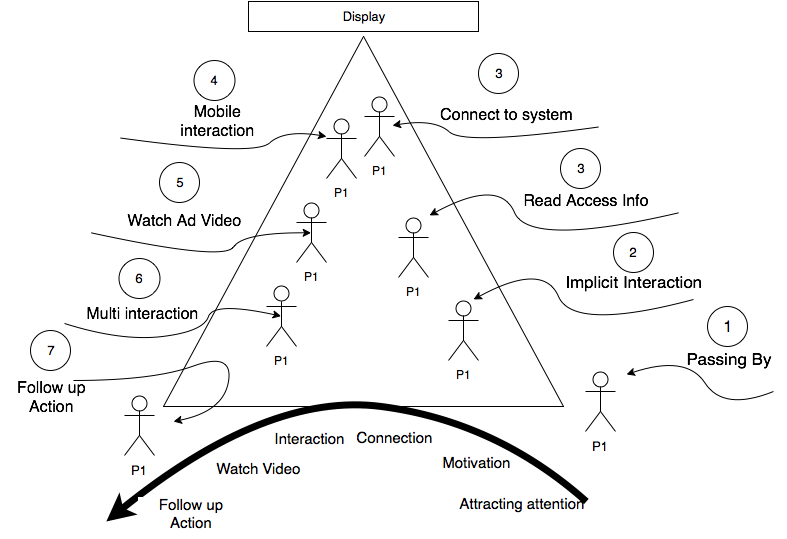

The diagram above was exported from draw.io. Its source (the exported page's mxGraphModel, read from the mxfile embedded in the PNG):
<mxGraphModel dx="1094" dy="662" grid="1" gridSize="10" guides="1" tooltips="1" connect="1" arrows="1" fold="1" page="1" pageScale="1" pageWidth="826" pageHeight="1169" background="#ffffff" math="0" shadow="0">
  <root>
    <mxCell id="0" />
    <mxCell id="1" parent="0" />
    <mxCell id="2" value="" style="group" vertex="1" connectable="0" parent="1">
      <mxGeometry x="215" y="60" width="430" height="409" as="geometry" />
    </mxCell>
    <mxCell id="3" value="" style="triangle;whiteSpace=wrap;html=1;gradientColor=#FFFFFF;fontSize=12;rotation=-90;shadow=0;" vertex="1" parent="2">
      <mxGeometry width="370" height="400" as="geometry" />
    </mxCell>
    <mxCell id="6" value="P1" style="shape=umlActor;verticalLabelPosition=bottom;labelBackgroundColor=#ffffff;verticalAlign=top;html=1;gradientColor=#FFFFFF;fontSize=12;" vertex="1" parent="2">
      <mxGeometry x="270" y="279" width="30" height="60" as="geometry" />
    </mxCell>
    <mxCell id="7" value="P1" style="shape=umlActor;verticalLabelPosition=bottom;labelBackgroundColor=#ffffff;verticalAlign=top;html=1;gradientColor=#FFFFFF;fontSize=12;" vertex="1" parent="2">
      <mxGeometry x="220" y="196" width="30" height="60" as="geometry" />
    </mxCell>
    <mxCell id="8" value="" style="curved=1;endArrow=classic;html=1;shadow=0;fontSize=13;" edge="1" parent="2">
      <mxGeometry width="50" height="50" relative="1" as="geometry">
        <mxPoint x="515" y="278" as="sourcePoint" />
        <mxPoint x="295" y="278" as="targetPoint" />
        <Array as="points">
          <mxPoint x="395" y="310" />
          <mxPoint x="365" y="240" />
        </Array>
      </mxGeometry>
    </mxCell>
    <mxCell id="10" value="P1" style="shape=umlActor;verticalLabelPosition=bottom;labelBackgroundColor=#ffffff;verticalAlign=top;html=1;gradientColor=#FFFFFF;fontSize=12;" vertex="1" parent="2">
      <mxGeometry x="148" y="97" width="30" height="60" as="geometry" />
    </mxCell>
    <mxCell id="11" value="" style="curved=1;endArrow=classic;html=1;shadow=0;fontSize=13;flipV=0;flipH=0;exitX=0;exitY=0.75;entryX=0.5;entryY=0.5;entryPerimeter=0;" edge="1" parent="2" source="13" target="101">
      <mxGeometry x="-73" y="187" width="50" height="50" as="geometry">
        <mxPoint x="-73" y="233" as="sourcePoint" />
        <mxPoint x="117" y="251" as="targetPoint" />
        <Array as="points">
          <mxPoint x="45" y="240" />
          <mxPoint x="65" y="211" />
        </Array>
      </mxGeometry>
    </mxCell>
    <mxCell id="12" value="P1" style="shape=umlActor;verticalLabelPosition=bottom;labelBackgroundColor=#ffffff;verticalAlign=top;html=1;gradientColor=#FFFFFF;fontSize=12;" vertex="1" parent="2">
      <mxGeometry x="88" y="265" width="30" height="60" as="geometry" />
    </mxCell>
    <mxCell id="13" value="Watch Ad Video&lt;br&gt;" style="text;html=1;strokeColor=none;fillColor=none;align=center;verticalAlign=middle;whiteSpace=wrap;overflow=hidden;fontSize=16;" vertex="1" parent="2">
      <mxGeometry x="-87" y="174" width="185" height="50" as="geometry" />
    </mxCell>
    <mxCell id="14" value="" style="ellipse;whiteSpace=wrap;html=1;shadow=0;labelBackgroundColor=#ffffff;gradientColor=#FFFFFF;fontSize=13;" vertex="1" parent="2">
      <mxGeometry x="-19" y="141" width="40" height="40" as="geometry" />
    </mxCell>
    <mxCell id="15" value="5" style="text;html=1;strokeColor=none;fillColor=none;align=center;verticalAlign=middle;whiteSpace=wrap;overflow=hidden;shadow=0;labelBackgroundColor=#ffffff;fontSize=13;" vertex="1" parent="2">
      <mxGeometry x="-19" y="151" width="40" height="20" as="geometry" />
    </mxCell>
    <mxCell id="16" value="" style="curved=1;endArrow=classic;html=1;shadow=0;fontSize=13;flipV=0;flipH=0;entryX=0.5;entryY=0.5;entryPerimeter=0;" edge="1" parent="2" target="12">
      <mxGeometry x="-342" y="178" width="50" height="50" as="geometry">
        <mxPoint x="-114" y="302" as="sourcePoint" />
        <mxPoint x="116" y="277" as="targetPoint" />
        <Array as="points">
          <mxPoint x="-57" y="320" />
          <mxPoint x="25" y="310" />
          <mxPoint x="35" y="280" />
        </Array>
      </mxGeometry>
    </mxCell>
    <mxCell id="17" value="" style="curved=1;endArrow=classic;html=1;shadow=0;strokeWidth=1;fontSize=15;" edge="1" parent="2">
      <mxGeometry width="50" height="50" relative="1" as="geometry">
        <mxPoint x="-105" y="359" as="sourcePoint" />
        <mxPoint x="-5" y="400" as="targetPoint" />
        <Array as="points">
          <mxPoint x="-25" y="359" />
          <mxPoint x="55" y="330" />
          <mxPoint x="45" y="390" />
        </Array>
      </mxGeometry>
    </mxCell>
    <mxCell id="32" value="Mobile&lt;br&gt;interaction&lt;br&gt;" style="text;html=1;strokeColor=none;fillColor=none;align=center;verticalAlign=middle;whiteSpace=wrap;overflow=hidden;fontSize=16;" vertex="1" parent="2">
      <mxGeometry x="-54" y="75" width="185" height="50" as="geometry" />
    </mxCell>
    <mxCell id="33" value="" style="ellipse;whiteSpace=wrap;html=1;shadow=0;labelBackgroundColor=#ffffff;gradientColor=#FFFFFF;fontSize=13;" vertex="1" parent="2">
      <mxGeometry x="15" y="39" width="41" height="40" as="geometry" />
    </mxCell>
    <mxCell id="34" value="4" style="text;html=1;strokeColor=none;fillColor=none;align=center;verticalAlign=middle;whiteSpace=wrap;overflow=hidden;shadow=0;labelBackgroundColor=#ffffff;fontSize=13;" vertex="1" parent="2">
      <mxGeometry x="15" y="49" width="40" height="20" as="geometry" />
    </mxCell>
    <mxCell id="95" value="Connect to system&lt;br&gt;" style="text;html=1;strokeColor=none;fillColor=none;align=center;verticalAlign=middle;whiteSpace=wrap;overflow=hidden;fontSize=16;" vertex="1" parent="2">
      <mxGeometry x="235" y="68" width="185" height="50" as="geometry" />
    </mxCell>
    <mxCell id="96" value="" style="ellipse;whiteSpace=wrap;html=1;shadow=0;labelBackgroundColor=#ffffff;gradientColor=#FFFFFF;fontSize=13;" vertex="1" parent="2">
      <mxGeometry x="300" y="32" width="40" height="40" as="geometry" />
    </mxCell>
    <mxCell id="97" value="3" style="text;html=1;strokeColor=none;fillColor=none;align=center;verticalAlign=middle;whiteSpace=wrap;overflow=hidden;shadow=0;labelBackgroundColor=#ffffff;fontSize=13;" vertex="1" parent="2">
      <mxGeometry x="300" y="42" width="40" height="20" as="geometry" />
    </mxCell>
    <mxCell id="98" value="P1" style="shape=umlActor;verticalLabelPosition=bottom;labelBackgroundColor=#ffffff;verticalAlign=top;html=1;gradientColor=#FFFFFF;fontSize=12;" vertex="1" parent="2">
      <mxGeometry x="186" y="75" width="30" height="60" as="geometry" />
    </mxCell>
    <mxCell id="93" value="" style="curved=1;endArrow=classic;html=1;shadow=0;fontSize=13;exitX=1;exitY=0.75;" edge="1" parent="2" source="95">
      <mxGeometry x="186" y="97" width="50" height="50" as="geometry">
        <mxPoint x="354" y="117" as="sourcePoint" />
        <mxPoint x="214" y="104" as="targetPoint" />
        <Array as="points">
          <mxPoint x="286" y="124" />
          <mxPoint x="256" y="97" />
        </Array>
      </mxGeometry>
    </mxCell>
    <mxCell id="100" value="" style="curved=1;endArrow=classic;html=1;shadow=0;fontSize=13;exitX=1;exitY=0.75;flipH=1;" edge="1" parent="2">
      <mxGeometry x="-302" y="48" width="50" height="50" as="geometry">
        <mxPoint x="147.16666666666674" y="116.5" as="sourcePoint" />
        <mxPoint x="-59" y="115" as="targetPoint" />
        <Array as="points">
          <mxPoint x="13" y="135" />
          <mxPoint x="-17" y="108" />
        </Array>
      </mxGeometry>
    </mxCell>
    <mxCell id="101" value="P1" style="shape=umlActor;verticalLabelPosition=bottom;labelBackgroundColor=#ffffff;verticalAlign=top;html=1;gradientColor=#FFFFFF;fontSize=12;" vertex="1" parent="2">
      <mxGeometry x="118" y="181" width="30" height="60" as="geometry" />
    </mxCell>
    <mxCell id="18" value="Read Access Info&lt;br&gt;" style="text;html=1;strokeColor=none;fillColor=none;align=center;verticalAlign=middle;whiteSpace=wrap;overflow=hidden;fontSize=16;" vertex="1" parent="1">
      <mxGeometry x="530" y="214" width="185" height="50" as="geometry" />
    </mxCell>
    <mxCell id="19" value="Implicit Interaction&lt;br&gt;" style="text;html=1;strokeColor=none;fillColor=none;align=center;verticalAlign=middle;whiteSpace=wrap;overflow=hidden;fontSize=17;" vertex="1" parent="1">
      <mxGeometry x="585" y="286" width="170" height="70" as="geometry" />
    </mxCell>
    <mxCell id="20" value="Display" style="whiteSpace=wrap;html=1;shadow=0;labelBackgroundColor=#ffffff;gradientColor=#FFFFFF;fontSize=13;" vertex="1" parent="1">
      <mxGeometry x="285" y="40" width="230" height="30" as="geometry" />
    </mxCell>
    <mxCell id="21" value="" style="ellipse;whiteSpace=wrap;html=1;shadow=0;labelBackgroundColor=#ffffff;gradientColor=#FFFFFF;fontSize=13;" vertex="1" parent="1">
      <mxGeometry x="597" y="187" width="40" height="40" as="geometry" />
    </mxCell>
    <mxCell id="22" value="3" style="text;html=1;strokeColor=none;fillColor=none;align=center;verticalAlign=middle;whiteSpace=wrap;overflow=hidden;shadow=0;labelBackgroundColor=#ffffff;fontSize=13;" vertex="1" parent="1">
      <mxGeometry x="597" y="197" width="40" height="20" as="geometry" />
    </mxCell>
    <mxCell id="23" value="" style="ellipse;whiteSpace=wrap;html=1;shadow=0;labelBackgroundColor=#ffffff;gradientColor=#FFFFFF;fontSize=13;" vertex="1" parent="1">
      <mxGeometry x="650" y="271" width="40" height="40" as="geometry" />
    </mxCell>
    <mxCell id="24" value="2" style="text;html=1;strokeColor=none;fillColor=none;align=center;verticalAlign=middle;whiteSpace=wrap;overflow=hidden;shadow=0;labelBackgroundColor=#ffffff;fontSize=13;" vertex="1" parent="1">
      <mxGeometry x="650" y="281" width="40" height="20" as="geometry" />
    </mxCell>
    <mxCell id="25" value="P1" style="shape=umlActor;verticalLabelPosition=bottom;labelBackgroundColor=#ffffff;verticalAlign=top;html=1;shadow=0;gradientColor=#FFFFFF;fontSize=13;" vertex="1" parent="1">
      <mxGeometry x="622" y="410" width="30" height="60" as="geometry" />
    </mxCell>
    <mxCell id="26" value="" style="ellipse;whiteSpace=wrap;html=1;shadow=0;labelBackgroundColor=#ffffff;gradientColor=#FFFFFF;fontSize=13;" vertex="1" parent="1">
      <mxGeometry x="744" y="345" width="40" height="40" as="geometry" />
    </mxCell>
    <mxCell id="27" value="&lt;font style=&quot;font-size: 16px&quot;&gt;1&lt;/font&gt;" style="text;html=1;strokeColor=none;fillColor=none;align=center;verticalAlign=middle;whiteSpace=wrap;overflow=hidden;shadow=0;labelBackgroundColor=#ffffff;fontSize=13;" vertex="1" parent="1">
      <mxGeometry x="744" y="355" width="40" height="20" as="geometry" />
    </mxCell>
    <mxCell id="28" value="" style="curved=1;endArrow=classic;html=1;shadow=0;fontSize=13;" edge="1" parent="1">
      <mxGeometry x="663" y="393" width="50" height="50" as="geometry">
        <mxPoint x="810" y="430" as="sourcePoint" />
        <mxPoint x="663" y="413" as="targetPoint" />
        <Array as="points">
          <mxPoint x="760" y="450" />
          <mxPoint x="723" y="393" />
        </Array>
      </mxGeometry>
    </mxCell>
    <mxCell id="29" value="Multi interaction&lt;br&gt;" style="text;html=1;strokeColor=none;fillColor=none;align=center;verticalAlign=middle;whiteSpace=wrap;overflow=hidden;fontSize=16;" vertex="1" parent="1">
      <mxGeometry x="86" y="327" width="185" height="50" as="geometry" />
    </mxCell>
    <mxCell id="30" value="" style="ellipse;whiteSpace=wrap;html=1;shadow=0;labelBackgroundColor=#ffffff;gradientColor=#FFFFFF;fontSize=13;" vertex="1" parent="1">
      <mxGeometry x="155" y="297" width="41" height="40" as="geometry" />
    </mxCell>
    <mxCell id="31" value="6" style="text;html=1;strokeColor=none;fillColor=none;align=center;verticalAlign=middle;whiteSpace=wrap;overflow=hidden;shadow=0;labelBackgroundColor=#ffffff;fontSize=13;" vertex="1" parent="1">
      <mxGeometry x="155" y="307" width="40" height="20" as="geometry" />
    </mxCell>
    <mxCell id="36" value="Attracting attention&lt;br&gt;" style="text;html=1;strokeColor=none;fillColor=none;align=center;verticalAlign=middle;whiteSpace=wrap;overflow=hidden;shadow=0;labelBackgroundColor=#ffffff;fontSize=15;" vertex="1" parent="1">
      <mxGeometry x="479" y="520" width="158" height="45" as="geometry" />
    </mxCell>
    <mxCell id="37" value="Motivation" style="text;html=1;strokeColor=none;fillColor=none;align=center;verticalAlign=middle;whiteSpace=wrap;overflow=hidden;shadow=0;labelBackgroundColor=#ffffff;fontSize=15;" vertex="1" parent="1">
      <mxGeometry x="473" y="485" width="81" height="33" as="geometry" />
    </mxCell>
    <mxCell id="38" value="Interaction" style="text;html=1;strokeColor=none;fillColor=none;align=center;verticalAlign=middle;whiteSpace=wrap;overflow=hidden;shadow=0;labelBackgroundColor=#ffffff;fontSize=15;" vertex="1" parent="1">
      <mxGeometry x="303" y="455" width="85" height="45" as="geometry" />
    </mxCell>
    <mxCell id="39" value="" style="curved=1;endArrow=classic;html=1;shadow=0;strokeWidth=7;fontSize=15;flipH=1;" edge="1" parent="1">
      <mxGeometry x="142" y="430" width="50" height="50" as="geometry">
        <mxPoint x="142" y="540" as="sourcePoint" />
        <mxPoint x="622" y="560" as="targetPoint" />
        <Array as="points">
          <mxPoint x="232" y="460" />
          <mxPoint x="462" y="430" />
        </Array>
      </mxGeometry>
    </mxCell>
    <mxCell id="40" value="Follow up &lt;br&gt;Action&lt;br&gt;" style="text;html=1;strokeColor=none;fillColor=none;align=center;verticalAlign=middle;whiteSpace=wrap;overflow=hidden;fontSize=16;" vertex="1" parent="1">
      <mxGeometry x="38" y="411" width="99" height="50" as="geometry" />
    </mxCell>
    <mxCell id="41" value="" style="ellipse;whiteSpace=wrap;html=1;shadow=0;labelBackgroundColor=#ffffff;gradientColor=#FFFFFF;fontSize=13;" vertex="1" parent="1">
      <mxGeometry x="67" y="369" width="40" height="40" as="geometry" />
    </mxCell>
    <mxCell id="42" value="7" style="text;html=1;strokeColor=none;fillColor=none;align=center;verticalAlign=middle;whiteSpace=wrap;overflow=hidden;shadow=0;labelBackgroundColor=#ffffff;fontSize=13;" vertex="1" parent="1">
      <mxGeometry x="67" y="379" width="40" height="20" as="geometry" />
    </mxCell>
    <mxCell id="43" value="Watch Video&lt;br&gt;" style="text;html=1;strokeColor=none;fillColor=none;align=center;verticalAlign=middle;whiteSpace=wrap;overflow=hidden;shadow=0;labelBackgroundColor=#ffffff;fontSize=15;" vertex="1" parent="1">
      <mxGeometry x="240" y="485" width="110" height="45" as="geometry" />
    </mxCell>
    <mxCell id="44" value="Follow up Action&lt;br&gt;" style="text;html=1;strokeColor=none;fillColor=none;align=center;verticalAlign=middle;whiteSpace=wrap;overflow=hidden;shadow=0;labelBackgroundColor=#ffffff;fontSize=15;" vertex="1" parent="1">
      <mxGeometry x="173" y="530" width="110" height="45" as="geometry" />
    </mxCell>
    <mxCell id="45" value="P1" style="shape=umlActor;verticalLabelPosition=bottom;labelBackgroundColor=#ffffff;verticalAlign=top;html=1;shadow=0;gradientColor=#FFFFFF;fontSize=13;" vertex="1" parent="1">
      <mxGeometry x="161" y="434" width="30" height="60" as="geometry" />
    </mxCell>
    <mxCell id="90" value="Passing By&lt;br&gt;" style="text;html=1;strokeColor=none;fillColor=none;align=center;verticalAlign=middle;whiteSpace=wrap;overflow=hidden;fontSize=17;" vertex="1" parent="1">
      <mxGeometry x="710" y="365" width="112" height="65" as="geometry" />
    </mxCell>
    <mxCell id="99" value="" style="curved=1;endArrow=classic;html=1;shadow=0;fontSize=13;exitX=1;exitY=0.75;" edge="1" parent="1" source="18">
      <mxGeometry x="251" y="156" width="50" height="50" as="geometry">
        <mxPoint x="725.1666666666667" y="271.33333333333337" as="sourcePoint" />
        <mxPoint x="466" y="254.0000000000001" as="targetPoint" />
        <Array as="points">
          <mxPoint x="566" y="286" />
          <mxPoint x="536" y="216" />
        </Array>
      </mxGeometry>
    </mxCell>
    <mxCell id="102" value="Connection" style="text;html=1;strokeColor=none;fillColor=none;align=center;verticalAlign=middle;whiteSpace=wrap;overflow=hidden;shadow=0;labelBackgroundColor=#ffffff;fontSize=15;" vertex="1" parent="1">
      <mxGeometry x="388" y="460" width="85" height="33" as="geometry" />
    </mxCell>
  </root>
</mxGraphModel>